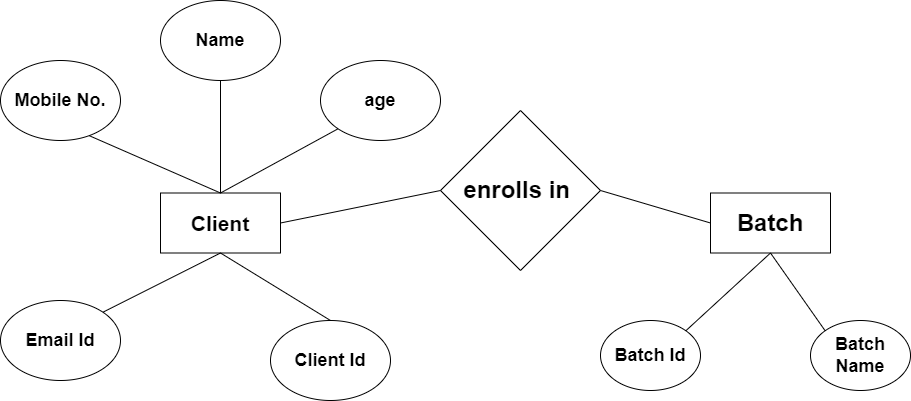

The diagram above was exported from draw.io. Its source (the exported page's mxGraphModel, read from the mxfile embedded in the PNG):
<mxGraphModel dx="1900" dy="557" grid="1" gridSize="10" guides="1" tooltips="1" connect="1" arrows="1" fold="1" page="1" pageScale="1" pageWidth="850" pageHeight="1100" math="0" shadow="0" extFonts="Permanent Marker^https://fonts.googleapis.com/css?family=Permanent+Marker">
  <root>
    <mxCell id="0" />
    <mxCell id="1" parent="0" />
    <mxCell id="smS8uymLtYtfQX7xOEWX-1" value="&lt;font style=&quot;font-size: 24px;&quot;&gt;&lt;b&gt;enrolls in&amp;nbsp;&lt;/b&gt;&lt;/font&gt;" style="rhombus;whiteSpace=wrap;html=1;" vertex="1" parent="1">
      <mxGeometry x="370" y="130" width="160" height="160" as="geometry" />
    </mxCell>
    <mxCell id="smS8uymLtYtfQX7xOEWX-2" value="&lt;font style=&quot;font-size: 21px;&quot;&gt;&lt;b&gt;Client&lt;/b&gt;&lt;/font&gt;" style="rounded=0;whiteSpace=wrap;html=1;" vertex="1" parent="1">
      <mxGeometry x="90" y="212.5" width="120" height="60" as="geometry" />
    </mxCell>
    <mxCell id="smS8uymLtYtfQX7xOEWX-3" value="&lt;font style=&quot;font-size: 24px;&quot;&gt;&lt;b&gt;Batch&lt;/b&gt;&lt;/font&gt;" style="rounded=0;whiteSpace=wrap;html=1;" vertex="1" parent="1">
      <mxGeometry x="640" y="212.5" width="120" height="60" as="geometry" />
    </mxCell>
    <mxCell id="smS8uymLtYtfQX7xOEWX-4" value="&lt;b&gt;&lt;font style=&quot;font-size: 18px;&quot;&gt;Batch Id&lt;/font&gt;&lt;/b&gt;" style="ellipse;whiteSpace=wrap;html=1;" vertex="1" parent="1">
      <mxGeometry x="530" y="340" width="100" height="70" as="geometry" />
    </mxCell>
    <mxCell id="smS8uymLtYtfQX7xOEWX-5" value="&lt;b&gt;&lt;font style=&quot;font-size: 18px;&quot;&gt;Batch Name&lt;/font&gt;&lt;/b&gt;" style="ellipse;whiteSpace=wrap;html=1;" vertex="1" parent="1">
      <mxGeometry x="740" y="340" width="100" height="70" as="geometry" />
    </mxCell>
    <mxCell id="smS8uymLtYtfQX7xOEWX-6" value="&lt;b&gt;&lt;font style=&quot;font-size: 18px;&quot;&gt;age&lt;/font&gt;&lt;/b&gt;" style="ellipse;whiteSpace=wrap;html=1;" vertex="1" parent="1">
      <mxGeometry x="250" y="80" width="120" height="80" as="geometry" />
    </mxCell>
    <mxCell id="smS8uymLtYtfQX7xOEWX-7" value="&lt;b&gt;&lt;font style=&quot;font-size: 18px;&quot;&gt;Name&lt;/font&gt;&lt;/b&gt;" style="ellipse;whiteSpace=wrap;html=1;" vertex="1" parent="1">
      <mxGeometry x="90" y="20" width="120" height="80" as="geometry" />
    </mxCell>
    <mxCell id="smS8uymLtYtfQX7xOEWX-8" value="&lt;font style=&quot;font-size: 18px;&quot;&gt;&lt;b style=&quot;&quot;&gt;Mobile No.&lt;/b&gt;&lt;/font&gt;" style="ellipse;whiteSpace=wrap;html=1;" vertex="1" parent="1">
      <mxGeometry x="-70" y="80" width="120" height="80" as="geometry" />
    </mxCell>
    <mxCell id="smS8uymLtYtfQX7xOEWX-9" value="&lt;b&gt;&lt;font style=&quot;font-size: 18px;&quot;&gt;Client Id&lt;/font&gt;&lt;/b&gt;" style="ellipse;whiteSpace=wrap;html=1;" vertex="1" parent="1">
      <mxGeometry x="200" y="340" width="120" height="80" as="geometry" />
    </mxCell>
    <mxCell id="smS8uymLtYtfQX7xOEWX-10" value="&lt;b&gt;&lt;font style=&quot;font-size: 18px;&quot;&gt;Email Id&lt;/font&gt;&lt;/b&gt;" style="ellipse;whiteSpace=wrap;html=1;" vertex="1" parent="1">
      <mxGeometry x="-70" y="320" width="120" height="80" as="geometry" />
    </mxCell>
    <mxCell id="smS8uymLtYtfQX7xOEWX-11" value="" style="endArrow=none;html=1;rounded=0;exitX=1;exitY=0.5;exitDx=0;exitDy=0;entryX=0;entryY=0.5;entryDx=0;entryDy=0;" edge="1" parent="1" source="smS8uymLtYtfQX7xOEWX-2" target="smS8uymLtYtfQX7xOEWX-1">
      <mxGeometry width="50" height="50" relative="1" as="geometry">
        <mxPoint x="400" y="300" as="sourcePoint" />
        <mxPoint x="450" y="250" as="targetPoint" />
      </mxGeometry>
    </mxCell>
    <mxCell id="smS8uymLtYtfQX7xOEWX-12" value="" style="endArrow=none;html=1;rounded=0;entryX=0;entryY=0.5;entryDx=0;entryDy=0;exitX=1;exitY=0.5;exitDx=0;exitDy=0;" edge="1" parent="1" source="smS8uymLtYtfQX7xOEWX-1" target="smS8uymLtYtfQX7xOEWX-3">
      <mxGeometry width="50" height="50" relative="1" as="geometry">
        <mxPoint x="400" y="300" as="sourcePoint" />
        <mxPoint x="450" y="250" as="targetPoint" />
      </mxGeometry>
    </mxCell>
    <mxCell id="smS8uymLtYtfQX7xOEWX-13" value="" style="endArrow=none;html=1;rounded=0;exitX=0.5;exitY=0;exitDx=0;exitDy=0;entryX=0.743;entryY=0.942;entryDx=0;entryDy=0;entryPerimeter=0;" edge="1" parent="1" source="smS8uymLtYtfQX7xOEWX-2" target="smS8uymLtYtfQX7xOEWX-8">
      <mxGeometry width="50" height="50" relative="1" as="geometry">
        <mxPoint x="400" y="300" as="sourcePoint" />
        <mxPoint x="450" y="250" as="targetPoint" />
      </mxGeometry>
    </mxCell>
    <mxCell id="smS8uymLtYtfQX7xOEWX-14" value="" style="endArrow=none;html=1;rounded=0;entryX=0.5;entryY=1;entryDx=0;entryDy=0;exitX=0.5;exitY=0;exitDx=0;exitDy=0;" edge="1" parent="1" source="smS8uymLtYtfQX7xOEWX-9" target="smS8uymLtYtfQX7xOEWX-2">
      <mxGeometry width="50" height="50" relative="1" as="geometry">
        <mxPoint x="400" y="300" as="sourcePoint" />
        <mxPoint x="450" y="250" as="targetPoint" />
      </mxGeometry>
    </mxCell>
    <mxCell id="smS8uymLtYtfQX7xOEWX-15" value="" style="endArrow=none;html=1;rounded=0;exitX=1;exitY=0;exitDx=0;exitDy=0;entryX=0.5;entryY=1;entryDx=0;entryDy=0;" edge="1" parent="1" source="smS8uymLtYtfQX7xOEWX-10" target="smS8uymLtYtfQX7xOEWX-2">
      <mxGeometry width="50" height="50" relative="1" as="geometry">
        <mxPoint x="400" y="300" as="sourcePoint" />
        <mxPoint x="450" y="250" as="targetPoint" />
      </mxGeometry>
    </mxCell>
    <mxCell id="smS8uymLtYtfQX7xOEWX-16" value="" style="endArrow=none;html=1;rounded=0;exitX=0.5;exitY=0;exitDx=0;exitDy=0;entryX=0.5;entryY=1;entryDx=0;entryDy=0;" edge="1" parent="1" source="smS8uymLtYtfQX7xOEWX-2" target="smS8uymLtYtfQX7xOEWX-7">
      <mxGeometry width="50" height="50" relative="1" as="geometry">
        <mxPoint x="400" y="300" as="sourcePoint" />
        <mxPoint x="450" y="250" as="targetPoint" />
      </mxGeometry>
    </mxCell>
    <mxCell id="smS8uymLtYtfQX7xOEWX-17" value="" style="endArrow=none;html=1;rounded=0;entryX=0;entryY=1;entryDx=0;entryDy=0;exitX=0.5;exitY=0;exitDx=0;exitDy=0;" edge="1" parent="1" source="smS8uymLtYtfQX7xOEWX-2" target="smS8uymLtYtfQX7xOEWX-6">
      <mxGeometry width="50" height="50" relative="1" as="geometry">
        <mxPoint x="150" y="210" as="sourcePoint" />
        <mxPoint x="450" y="250" as="targetPoint" />
      </mxGeometry>
    </mxCell>
    <mxCell id="smS8uymLtYtfQX7xOEWX-18" value="" style="endArrow=none;html=1;rounded=0;entryX=0.5;entryY=1;entryDx=0;entryDy=0;exitX=1;exitY=0;exitDx=0;exitDy=0;" edge="1" parent="1" source="smS8uymLtYtfQX7xOEWX-4" target="smS8uymLtYtfQX7xOEWX-3">
      <mxGeometry width="50" height="50" relative="1" as="geometry">
        <mxPoint x="400" y="300" as="sourcePoint" />
        <mxPoint x="450" y="250" as="targetPoint" />
      </mxGeometry>
    </mxCell>
    <mxCell id="smS8uymLtYtfQX7xOEWX-19" value="" style="endArrow=none;html=1;rounded=0;entryX=0.5;entryY=1;entryDx=0;entryDy=0;exitX=0;exitY=0;exitDx=0;exitDy=0;" edge="1" parent="1" source="smS8uymLtYtfQX7xOEWX-5" target="smS8uymLtYtfQX7xOEWX-3">
      <mxGeometry width="50" height="50" relative="1" as="geometry">
        <mxPoint x="400" y="300" as="sourcePoint" />
        <mxPoint x="450" y="250" as="targetPoint" />
      </mxGeometry>
    </mxCell>
  </root>
</mxGraphModel>